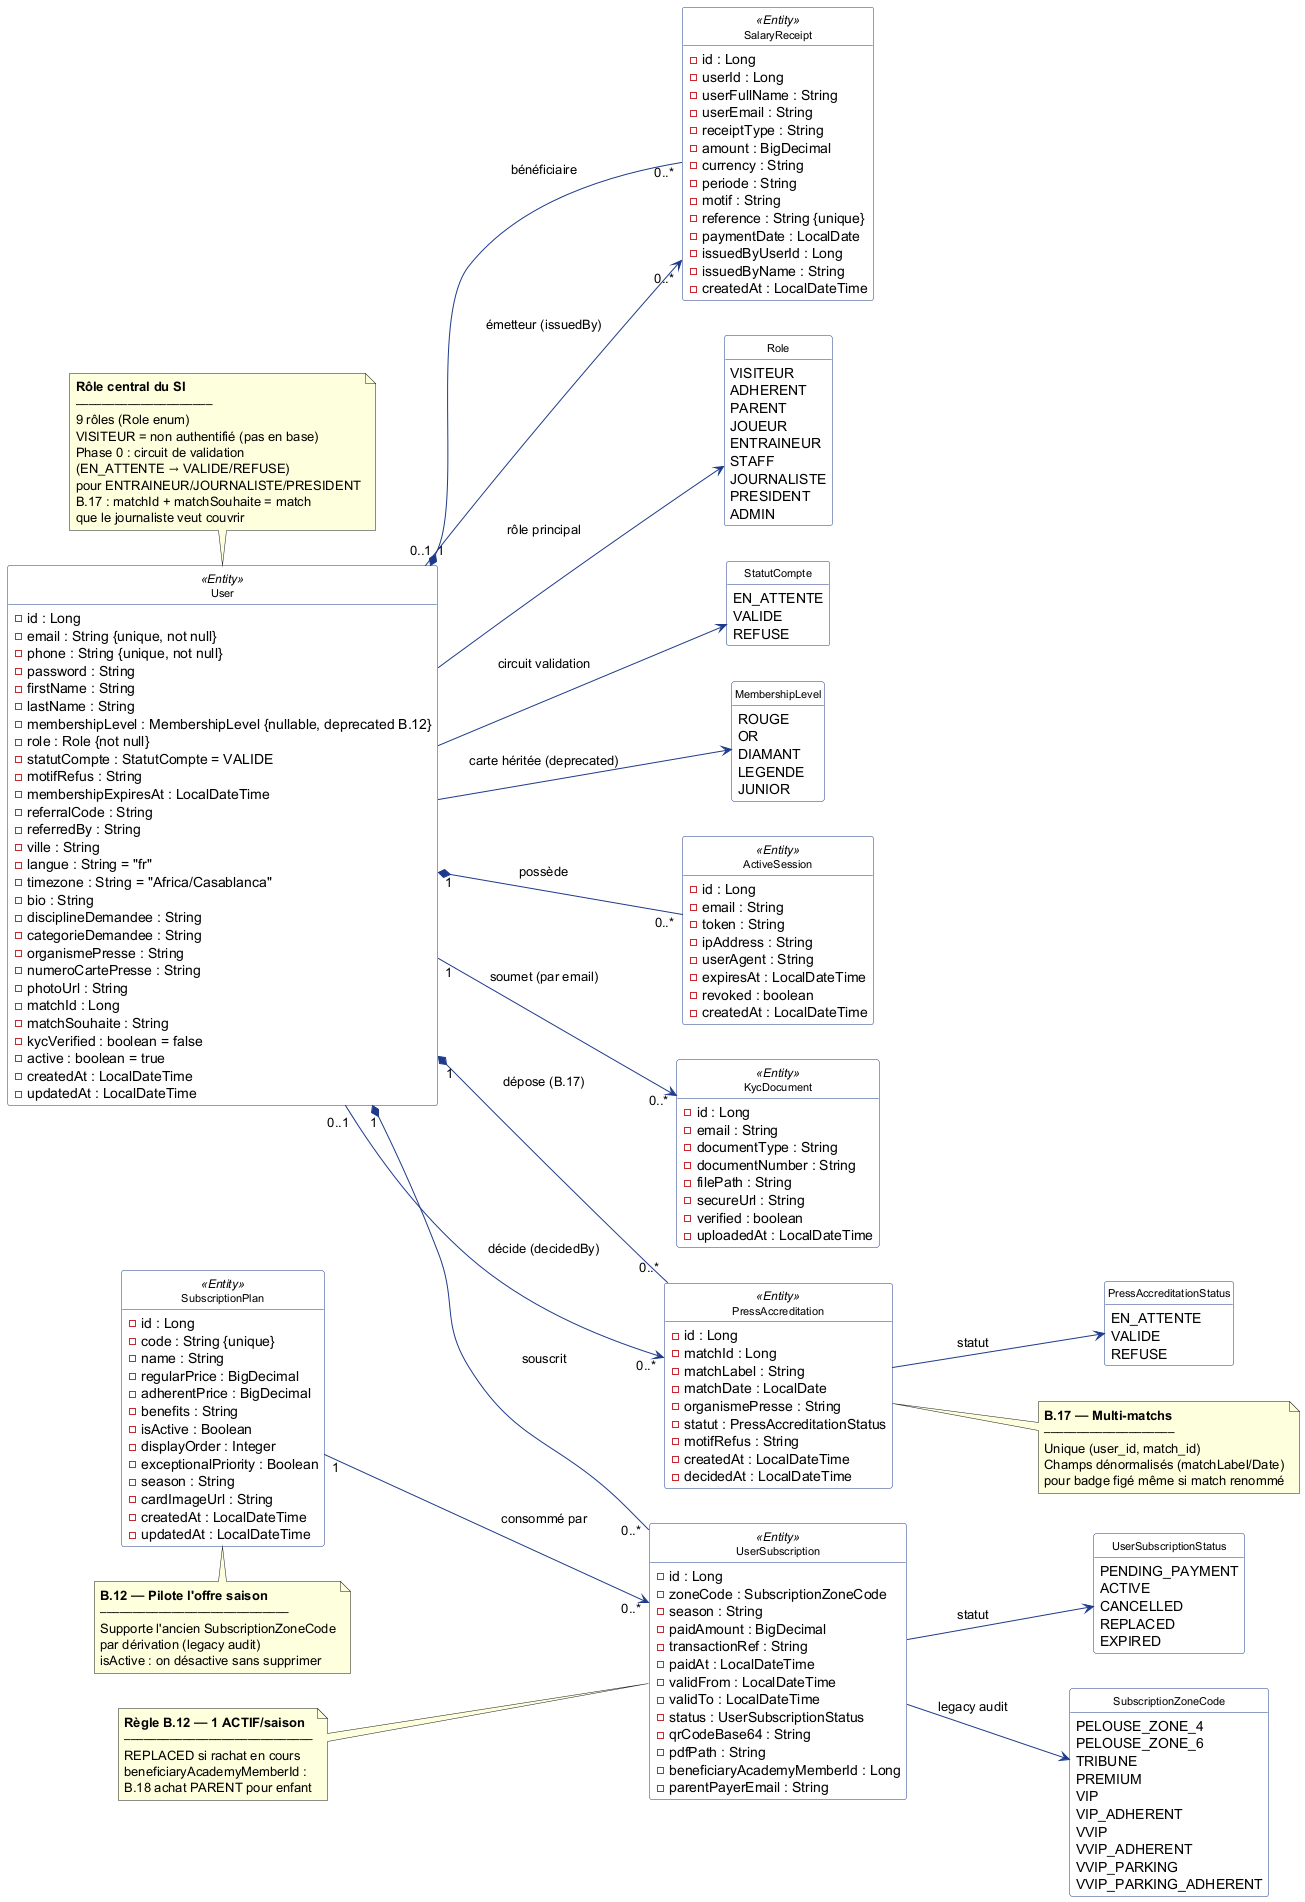

The diagram above was rendered by PlantUML. Its source (embedded in the PNG):
@startuml classes-auth
' ============================================================
' Diagramme de classes — DOMAINE AUTH & IDENTITE
' Source : auth-service/src/main/java/com/wydad/digital/auth/model/**
' ============================================================
' Conventions UML 2.5 :
'   * classes JPA reelles avec attributs principaux
'   * enums (Role, StatutCompte, MembershipLevel, etc.)
'   * cardinalites tirees de @OneToMany / @ManyToOne
' ============================================================

left to right direction
skinparam class {
  BackgroundColor #FFFFFF
  BorderColor #1E3A8A
  ArrowColor #1E3A8A
  FontSize 11
}
skinparam package {
  BackgroundColor #F5F5F5
  BorderColor #888888
}
skinparam enum {
  BackgroundColor #FFF8E1
  BorderColor #C79100
}
skinparam stereotypeCBackgroundColor #E8F0FE
skinparam shadowing false
hide circle
hide methods

' ============================================================
' ENUMS
' ============================================================
enum Role {
  VISITEUR
  ADHERENT
  PARENT
  JOUEUR
  ENTRAINEUR
  STAFF
  JOURNALISTE
  PRESIDENT
  ADMIN
}
enum StatutCompte {
  EN_ATTENTE
  VALIDE
  REFUSE
}
enum MembershipLevel {
  ROUGE
  OR
  DIAMANT
  LEGENDE
  JUNIOR
}
enum UserSubscriptionStatus {
  PENDING_PAYMENT
  ACTIVE
  CANCELLED
  REPLACED
  EXPIRED
}
enum PressAccreditationStatus {
  EN_ATTENTE
  VALIDE
  REFUSE
}

' ============================================================
' ENTITES PRINCIPALES
' ============================================================
class User <<Entity>> {
  -id : Long
  -email : String {unique, not null}
  -phone : String {unique, not null}
  -password : String
  -firstName : String
  -lastName : String
  -membershipLevel : MembershipLevel {nullable, deprecated B.12}
  -role : Role {not null}
  -statutCompte : StatutCompte = VALIDE
  -motifRefus : String
  -membershipExpiresAt : LocalDateTime
  -referralCode : String
  -referredBy : String
  -ville : String
  -langue : String = "fr"
  -timezone : String = "Africa/Casablanca"
  -bio : String
  -disciplineDemandee : String
  -categorieDemandee : String
  -organismePresse : String
  -numeroCartePresse : String
  -photoUrl : String
  -matchId : Long
  -matchSouhaite : String
  -kycVerified : boolean = false
  -active : boolean = true
  -createdAt : LocalDateTime
  -updatedAt : LocalDateTime
}

class ActiveSession <<Entity>> {
  -id : Long
  -email : String
  -token : String
  -ipAddress : String
  -userAgent : String
  -expiresAt : LocalDateTime
  -revoked : boolean
  -createdAt : LocalDateTime
}

class KycDocument <<Entity>> {
  -id : Long
  -email : String
  -documentType : String
  -documentNumber : String
  -filePath : String
  -secureUrl : String
  -verified : boolean
  -uploadedAt : LocalDateTime
}

class SubscriptionPlan <<Entity>> {
  -id : Long
  -code : String {unique}
  -name : String
  -regularPrice : BigDecimal
  -adherentPrice : BigDecimal
  -benefits : String
  -isActive : Boolean
  -displayOrder : Integer
  -exceptionalPriority : Boolean
  -season : String
  -cardImageUrl : String
  -createdAt : LocalDateTime
  -updatedAt : LocalDateTime
}

class UserSubscription <<Entity>> {
  -id : Long
  -zoneCode : SubscriptionZoneCode
  -season : String
  -paidAmount : BigDecimal
  -transactionRef : String
  -paidAt : LocalDateTime
  -validFrom : LocalDateTime
  -validTo : LocalDateTime
  -status : UserSubscriptionStatus
  -qrCodeBase64 : String
  -pdfPath : String
  -beneficiaryAcademyMemberId : Long
  -parentPayerEmail : String
}

class PressAccreditation <<Entity>> {
  -id : Long
  -matchId : Long
  -matchLabel : String
  -matchDate : LocalDate
  -organismePresse : String
  -statut : PressAccreditationStatus
  -motifRefus : String
  -createdAt : LocalDateTime
  -decidedAt : LocalDateTime
}

class SalaryReceipt <<Entity>> {
  -id : Long
  -userId : Long
  -userFullName : String
  -userEmail : String
  -receiptType : String
  -amount : BigDecimal
  -currency : String
  -periode : String
  -motif : String
  -reference : String {unique}
  -paymentDate : LocalDate
  -issuedByUserId : Long
  -issuedByName : String
  -createdAt : LocalDateTime
}

enum SubscriptionZoneCode {
  PELOUSE_ZONE_4
  PELOUSE_ZONE_6
  TRIBUNE
  PREMIUM
  VIP
  VIP_ADHERENT
  VVIP
  VVIP_ADHERENT
  VVIP_PARKING
  VVIP_PARKING_ADHERENT
}

' ============================================================
' RELATIONS JPA
' ============================================================
User "1" *-- "0..*" ActiveSession : possède
User "1" --> "0..*" KycDocument : soumet (par email)
User "1" *-- "0..*" UserSubscription : souscrit
SubscriptionPlan "1" --> "0..*" UserSubscription : consommé par
UserSubscription --> SubscriptionZoneCode : legacy audit
UserSubscription --> UserSubscriptionStatus : statut
User "1" *-- "0..*" PressAccreditation : dépose (B.17)
PressAccreditation --> PressAccreditationStatus : statut
User "0..1" --> "0..*" PressAccreditation : décide (decidedBy)
User "1" *-- "0..*" SalaryReceipt : bénéficiaire
User "0..1" --> "0..*" SalaryReceipt : émetteur (issuedBy)

User --> Role : rôle principal
User --> StatutCompte : circuit validation
User --> MembershipLevel : carte héritée (deprecated)

' ============================================================
' NOTES METIER
' ============================================================
note top of User
  **Rôle central du SI**
  ─────────────────────
  9 rôles (Role enum)
  VISITEUR = non authentifié (pas en base)
  Phase 0 : circuit de validation
  (EN_ATTENTE → VALIDE/REFUSE)
  pour ENTRAINEUR/JOURNALISTE/PRESIDENT
  B.17 : matchId + matchSouhaite = match
  que le journaliste veut couvrir
end note

note bottom of SubscriptionPlan
  **B.12 — Pilote l'offre saison**
  ─────────────────────────────
  Supporte l'ancien SubscriptionZoneCode
  par dérivation (legacy audit)
  isActive : on désactive sans supprimer
end note

note right of PressAccreditation
  **B.17 — Multi-matchs**
  ────────────────────
  Unique (user_id, match_id)
  Champs dénormalisés (matchLabel/Date)
  pour badge figé même si match renommé
end note

note left of UserSubscription
  **Règle B.12 — 1 ACTIF/saison**
  ─────────────────────────────
  REPLACED si rachat en cours
  beneficiaryAcademyMemberId :
  B.18 achat PARENT pour enfant
end note

@enduml